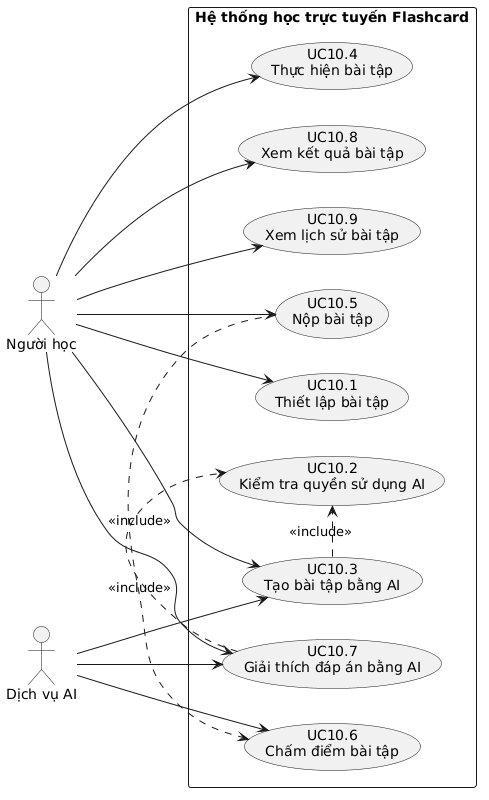

The diagram above was rendered by PlantUML. Its source (embedded in the PNG):
@startuml
left to right direction

actor "Người học" as Learner
actor "Dịch vụ AI" as AI

rectangle "Hệ thống học trực tuyến Flashcard" {
  usecase "UC10.1\nThiết lập bài tập" as UC101
  usecase "UC10.2\nKiểm tra quyền sử dụng AI" as UC102
  usecase "UC10.3\nTạo bài tập bằng AI" as UC103
  usecase "UC10.4\nThực hiện bài tập" as UC104
  usecase "UC10.5\nNộp bài tập" as UC105
  usecase "UC10.6\nChấm điểm bài tập" as UC106
  usecase "UC10.7\nGiải thích đáp án bằng AI" as UC107
  usecase "UC10.8\nXem kết quả bài tập" as UC108
  usecase "UC10.9\nXem lịch sử bài tập" as UC109
}

Learner --> UC101
Learner --> UC103
Learner --> UC104
Learner --> UC105
Learner --> UC107
Learner --> UC108
Learner --> UC109

UC103 .> UC102 : <<include>>
UC107 .> UC102 : <<include>>
UC105 .> UC106 : <<include>>
AI --> UC103
AI --> UC107
AI --> UC106
@enduml